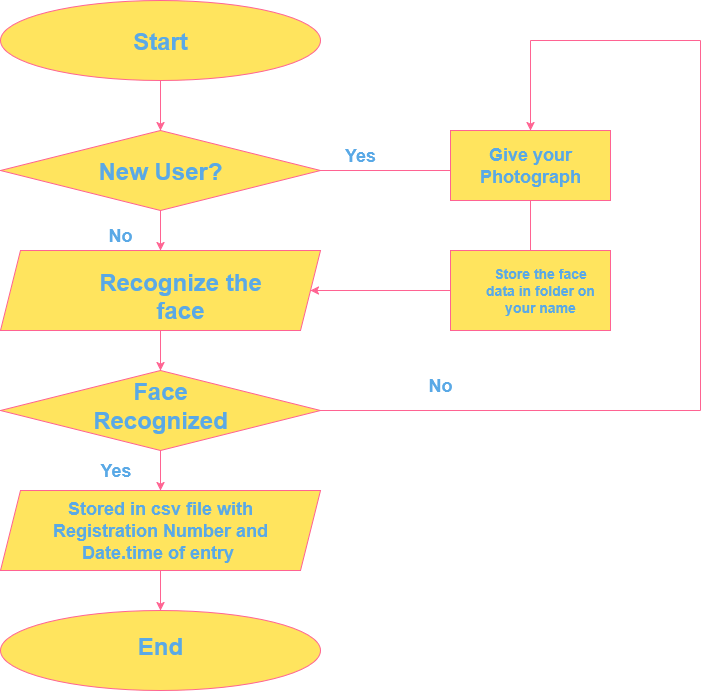

The diagram above was exported from draw.io. Its source (the exported page's mxGraphModel, read from the mxfile embedded in the PNG):
<mxGraphModel dx="1507" dy="867" grid="1" gridSize="10" guides="1" tooltips="1" connect="1" arrows="1" fold="1" page="1" pageScale="1" pageWidth="850" pageHeight="1100" math="0" shadow="0">
  <root>
    <mxCell id="0" />
    <mxCell id="1" parent="0" />
    <mxCell id="cfnU0gwJ5MRrANxCyIlx-2" style="edgeStyle=orthogonalEdgeStyle;rounded=0;orthogonalLoop=1;jettySize=auto;html=1;exitX=0.5;exitY=1;exitDx=0;exitDy=0;labelBackgroundColor=none;strokeColor=#FF6392;fontColor=default;" edge="1" parent="1" source="cfnU0gwJ5MRrANxCyIlx-1">
      <mxGeometry relative="1" as="geometry">
        <mxPoint x="440" y="160" as="targetPoint" />
      </mxGeometry>
    </mxCell>
    <mxCell id="cfnU0gwJ5MRrANxCyIlx-1" value="" style="ellipse;whiteSpace=wrap;html=1;labelBackgroundColor=none;fillColor=#FFE45E;strokeColor=#FF6392;fontColor=#5AA9E6;" vertex="1" parent="1">
      <mxGeometry x="280" y="30" width="320" height="80" as="geometry" />
    </mxCell>
    <mxCell id="cfnU0gwJ5MRrANxCyIlx-4" style="edgeStyle=orthogonalEdgeStyle;rounded=0;orthogonalLoop=1;jettySize=auto;html=1;exitX=0.5;exitY=1;exitDx=0;exitDy=0;labelBackgroundColor=none;strokeColor=#FF6392;fontColor=default;" edge="1" parent="1" source="cfnU0gwJ5MRrANxCyIlx-3">
      <mxGeometry relative="1" as="geometry">
        <mxPoint x="440" y="280" as="targetPoint" />
      </mxGeometry>
    </mxCell>
    <mxCell id="cfnU0gwJ5MRrANxCyIlx-3" value="" style="rhombus;whiteSpace=wrap;html=1;labelBackgroundColor=none;fillColor=#FFE45E;strokeColor=#FF6392;fontColor=#5AA9E6;" vertex="1" parent="1">
      <mxGeometry x="280" y="160" width="320" height="80" as="geometry" />
    </mxCell>
    <mxCell id="cfnU0gwJ5MRrANxCyIlx-6" style="edgeStyle=orthogonalEdgeStyle;rounded=0;orthogonalLoop=1;jettySize=auto;html=1;exitX=0.5;exitY=1;exitDx=0;exitDy=0;labelBackgroundColor=none;strokeColor=#FF6392;fontColor=default;" edge="1" parent="1" source="cfnU0gwJ5MRrANxCyIlx-5">
      <mxGeometry relative="1" as="geometry">
        <mxPoint x="440" y="400" as="targetPoint" />
      </mxGeometry>
    </mxCell>
    <mxCell id="cfnU0gwJ5MRrANxCyIlx-5" value="" style="shape=parallelogram;perimeter=parallelogramPerimeter;whiteSpace=wrap;html=1;fixedSize=1;labelBackgroundColor=none;fillColor=#FFE45E;strokeColor=#FF6392;fontColor=#5AA9E6;" vertex="1" parent="1">
      <mxGeometry x="280" y="280" width="320" height="80" as="geometry" />
    </mxCell>
    <mxCell id="cfnU0gwJ5MRrANxCyIlx-8" style="edgeStyle=orthogonalEdgeStyle;rounded=0;orthogonalLoop=1;jettySize=auto;html=1;exitX=0.5;exitY=1;exitDx=0;exitDy=0;labelBackgroundColor=none;strokeColor=#FF6392;fontColor=default;" edge="1" parent="1" source="cfnU0gwJ5MRrANxCyIlx-7">
      <mxGeometry relative="1" as="geometry">
        <mxPoint x="440" y="520" as="targetPoint" />
      </mxGeometry>
    </mxCell>
    <mxCell id="cfnU0gwJ5MRrANxCyIlx-7" value="" style="rhombus;whiteSpace=wrap;html=1;labelBackgroundColor=none;fillColor=#FFE45E;strokeColor=#FF6392;fontColor=#5AA9E6;" vertex="1" parent="1">
      <mxGeometry x="280" y="400" width="320" height="80" as="geometry" />
    </mxCell>
    <mxCell id="cfnU0gwJ5MRrANxCyIlx-10" style="edgeStyle=orthogonalEdgeStyle;rounded=0;orthogonalLoop=1;jettySize=auto;html=1;exitX=0.5;exitY=1;exitDx=0;exitDy=0;labelBackgroundColor=none;strokeColor=#FF6392;fontColor=default;" edge="1" parent="1" source="cfnU0gwJ5MRrANxCyIlx-9">
      <mxGeometry relative="1" as="geometry">
        <mxPoint x="440" y="640" as="targetPoint" />
      </mxGeometry>
    </mxCell>
    <mxCell id="cfnU0gwJ5MRrANxCyIlx-9" value="" style="shape=parallelogram;perimeter=parallelogramPerimeter;whiteSpace=wrap;html=1;fixedSize=1;labelBackgroundColor=none;fillColor=#FFE45E;strokeColor=#FF6392;fontColor=#5AA9E6;" vertex="1" parent="1">
      <mxGeometry x="280" y="520" width="320" height="80" as="geometry" />
    </mxCell>
    <mxCell id="cfnU0gwJ5MRrANxCyIlx-11" value="" style="ellipse;whiteSpace=wrap;html=1;labelBackgroundColor=none;fillColor=#FFE45E;strokeColor=#FF6392;fontColor=#5AA9E6;" vertex="1" parent="1">
      <mxGeometry x="280" y="640" width="320" height="80" as="geometry" />
    </mxCell>
    <mxCell id="cfnU0gwJ5MRrANxCyIlx-14" value="" style="rounded=0;whiteSpace=wrap;html=1;labelBackgroundColor=none;fillColor=#FFE45E;strokeColor=#FF6392;fontColor=#5AA9E6;" vertex="1" parent="1">
      <mxGeometry x="730" y="160" width="160" height="70" as="geometry" />
    </mxCell>
    <mxCell id="cfnU0gwJ5MRrANxCyIlx-17" value="" style="endArrow=none;html=1;rounded=0;entryX=0.5;entryY=1;entryDx=0;entryDy=0;exitX=0.5;exitY=0;exitDx=0;exitDy=0;labelBackgroundColor=none;strokeColor=#FF6392;fontColor=default;" edge="1" parent="1" source="cfnU0gwJ5MRrANxCyIlx-18" target="cfnU0gwJ5MRrANxCyIlx-14">
      <mxGeometry width="50" height="50" relative="1" as="geometry">
        <mxPoint x="760" y="280" as="sourcePoint" />
        <mxPoint x="540" y="230" as="targetPoint" />
      </mxGeometry>
    </mxCell>
    <mxCell id="cfnU0gwJ5MRrANxCyIlx-19" style="edgeStyle=orthogonalEdgeStyle;rounded=0;orthogonalLoop=1;jettySize=auto;html=1;exitX=0;exitY=0.5;exitDx=0;exitDy=0;labelBackgroundColor=none;strokeColor=#FF6392;fontColor=default;" edge="1" parent="1" source="cfnU0gwJ5MRrANxCyIlx-18" target="cfnU0gwJ5MRrANxCyIlx-5">
      <mxGeometry relative="1" as="geometry" />
    </mxCell>
    <mxCell id="cfnU0gwJ5MRrANxCyIlx-18" value="" style="rounded=0;whiteSpace=wrap;html=1;labelBackgroundColor=none;fillColor=#FFE45E;strokeColor=#FF6392;fontColor=#5AA9E6;" vertex="1" parent="1">
      <mxGeometry x="730" y="280" width="160" height="80" as="geometry" />
    </mxCell>
    <mxCell id="cfnU0gwJ5MRrANxCyIlx-20" value="&lt;font style=&quot;font-size: 24px;&quot;&gt;&lt;b&gt;Start&lt;/b&gt;&lt;/font&gt;" style="text;html=1;align=center;verticalAlign=middle;whiteSpace=wrap;rounded=0;labelBackgroundColor=none;fontColor=#5AA9E6;" vertex="1" parent="1">
      <mxGeometry x="410" y="55" width="60" height="30" as="geometry" />
    </mxCell>
    <mxCell id="cfnU0gwJ5MRrANxCyIlx-21" value="&lt;div&gt;&lt;font style=&quot;font-size: 24px;&quot;&gt;&lt;b&gt;New User?&lt;/b&gt;&lt;/font&gt;&lt;/div&gt;" style="text;html=1;align=center;verticalAlign=middle;whiteSpace=wrap;rounded=0;labelBackgroundColor=none;fontColor=#5AA9E6;" vertex="1" parent="1">
      <mxGeometry x="370" y="185" width="140" height="30" as="geometry" />
    </mxCell>
    <mxCell id="cfnU0gwJ5MRrANxCyIlx-23" value="&lt;div&gt;&lt;font style=&quot;font-size: 24px;&quot;&gt;&lt;b&gt;&lt;font&gt;Recognize the face&lt;/font&gt;&lt;/b&gt;&lt;/font&gt;&lt;/div&gt;&lt;div&gt;&lt;font size=&quot;3&quot;&gt;&lt;b&gt;&lt;br&gt;&lt;/b&gt;&lt;/font&gt;&lt;/div&gt;" style="text;html=1;align=center;verticalAlign=middle;whiteSpace=wrap;rounded=0;labelBackgroundColor=none;fontColor=#5AA9E6;" vertex="1" parent="1">
      <mxGeometry x="355" y="320" width="210" height="30" as="geometry" />
    </mxCell>
    <mxCell id="cfnU0gwJ5MRrANxCyIlx-25" value="&lt;font style=&quot;font-size: 24px;&quot;&gt;&lt;b&gt;Face Recognized&lt;/b&gt;&lt;/font&gt;" style="text;html=1;align=center;verticalAlign=middle;whiteSpace=wrap;rounded=0;labelBackgroundColor=none;fontColor=#5AA9E6;" vertex="1" parent="1">
      <mxGeometry x="370" y="420" width="140" height="30" as="geometry" />
    </mxCell>
    <mxCell id="cfnU0gwJ5MRrANxCyIlx-26" value="&lt;font style=&quot;font-size: 18px;&quot;&gt;&lt;b&gt;Stored in csv file with Registration Number and Date.time of entry&amp;nbsp;&lt;/b&gt;&lt;/font&gt;" style="text;html=1;align=center;verticalAlign=middle;whiteSpace=wrap;rounded=0;labelBackgroundColor=none;fontColor=#5AA9E6;" vertex="1" parent="1">
      <mxGeometry x="315" y="545" width="250" height="30" as="geometry" />
    </mxCell>
    <mxCell id="cfnU0gwJ5MRrANxCyIlx-27" value="&lt;font style=&quot;font-size: 24px;&quot;&gt;&lt;b&gt;End&lt;/b&gt;&lt;/font&gt;" style="text;html=1;align=center;verticalAlign=middle;whiteSpace=wrap;rounded=0;labelBackgroundColor=none;fontColor=#5AA9E6;" vertex="1" parent="1">
      <mxGeometry x="410" y="660" width="60" height="30" as="geometry" />
    </mxCell>
    <mxCell id="cfnU0gwJ5MRrANxCyIlx-29" value="&lt;b&gt;&lt;font style=&quot;font-size: 18px;&quot;&gt;No&lt;/font&gt;&lt;/b&gt;" style="text;html=1;align=center;verticalAlign=middle;whiteSpace=wrap;rounded=0;labelBackgroundColor=none;fontColor=#5AA9E6;" vertex="1" parent="1">
      <mxGeometry x="370" y="250" width="60" height="30" as="geometry" />
    </mxCell>
    <mxCell id="cfnU0gwJ5MRrANxCyIlx-30" value="&lt;font style=&quot;font-size: 18px;&quot;&gt;&lt;b&gt;Yes&lt;/b&gt;&lt;/font&gt;" style="text;html=1;align=center;verticalAlign=middle;resizable=0;points=[];autosize=1;strokeColor=none;fillColor=none;labelBackgroundColor=none;fontColor=#5AA9E6;" vertex="1" parent="1">
      <mxGeometry x="370" y="480" width="50" height="40" as="geometry" />
    </mxCell>
    <mxCell id="cfnU0gwJ5MRrANxCyIlx-31" value="&lt;font style=&quot;font-size: 18px;&quot;&gt;&lt;b&gt;Give your Photograph&lt;/b&gt;&lt;/font&gt;" style="text;html=1;align=center;verticalAlign=middle;whiteSpace=wrap;rounded=0;labelBackgroundColor=none;fontColor=#5AA9E6;" vertex="1" parent="1">
      <mxGeometry x="780" y="180" width="60" height="30" as="geometry" />
    </mxCell>
    <mxCell id="cfnU0gwJ5MRrANxCyIlx-33" value="&lt;font style=&quot;font-size: 14px;&quot;&gt;&lt;b&gt;Store the face data in folder on your name&lt;/b&gt;&lt;/font&gt;" style="text;html=1;align=center;verticalAlign=middle;whiteSpace=wrap;rounded=0;labelBackgroundColor=none;fontColor=#5AA9E6;" vertex="1" parent="1">
      <mxGeometry x="760" y="305" width="120" height="30" as="geometry" />
    </mxCell>
    <mxCell id="cfnU0gwJ5MRrANxCyIlx-40" value="" style="endArrow=none;html=1;rounded=0;labelBackgroundColor=none;strokeColor=#FF6392;fontColor=default;" edge="1" parent="1">
      <mxGeometry width="50" height="50" relative="1" as="geometry">
        <mxPoint x="600" y="440" as="sourcePoint" />
        <mxPoint x="980" y="440" as="targetPoint" />
      </mxGeometry>
    </mxCell>
    <mxCell id="cfnU0gwJ5MRrANxCyIlx-45" value="" style="endArrow=none;html=1;rounded=0;labelBackgroundColor=none;strokeColor=#FF6392;fontColor=default;" edge="1" parent="1">
      <mxGeometry width="50" height="50" relative="1" as="geometry">
        <mxPoint x="980" y="440" as="sourcePoint" />
        <mxPoint x="980" y="70" as="targetPoint" />
      </mxGeometry>
    </mxCell>
    <mxCell id="cfnU0gwJ5MRrANxCyIlx-47" value="" style="endArrow=none;html=1;rounded=0;labelBackgroundColor=none;strokeColor=#FF6392;fontColor=default;" edge="1" parent="1">
      <mxGeometry width="50" height="50" relative="1" as="geometry">
        <mxPoint x="980" y="70" as="sourcePoint" />
        <mxPoint x="810" y="70" as="targetPoint" />
      </mxGeometry>
    </mxCell>
    <mxCell id="cfnU0gwJ5MRrANxCyIlx-48" value="" style="endArrow=classic;html=1;rounded=0;entryX=0.5;entryY=0;entryDx=0;entryDy=0;labelBackgroundColor=none;strokeColor=#FF6392;fontColor=default;" edge="1" parent="1" target="cfnU0gwJ5MRrANxCyIlx-14">
      <mxGeometry width="50" height="50" relative="1" as="geometry">
        <mxPoint x="810" y="70" as="sourcePoint" />
        <mxPoint x="810" y="20" as="targetPoint" />
      </mxGeometry>
    </mxCell>
    <mxCell id="cfnU0gwJ5MRrANxCyIlx-49" value="&lt;font style=&quot;font-size: 18px;&quot;&gt;&lt;b&gt;Yes&lt;/b&gt;&lt;/font&gt;" style="text;html=1;align=center;verticalAlign=middle;whiteSpace=wrap;rounded=0;labelBackgroundColor=none;fontColor=#5AA9E6;" vertex="1" parent="1">
      <mxGeometry x="610" y="170" width="60" height="30" as="geometry" />
    </mxCell>
    <mxCell id="cfnU0gwJ5MRrANxCyIlx-51" value="&lt;b&gt;&lt;font style=&quot;font-size: 18px;&quot;&gt;No&lt;/font&gt;&lt;/b&gt;" style="text;html=1;align=center;verticalAlign=middle;whiteSpace=wrap;rounded=0;labelBackgroundColor=none;fontColor=#5AA9E6;" vertex="1" parent="1">
      <mxGeometry x="690" y="400" width="60" height="30" as="geometry" />
    </mxCell>
    <mxCell id="cfnU0gwJ5MRrANxCyIlx-55" value="" style="endArrow=none;html=1;rounded=0;strokeColor=#FF6392;entryX=1;entryY=0.5;entryDx=0;entryDy=0;labelBackgroundColor=none;fontColor=default;" edge="1" parent="1" target="cfnU0gwJ5MRrANxCyIlx-3">
      <mxGeometry width="50" height="50" relative="1" as="geometry">
        <mxPoint x="730" y="200" as="sourcePoint" />
        <mxPoint x="570" y="310" as="targetPoint" />
      </mxGeometry>
    </mxCell>
  </root>
</mxGraphModel>